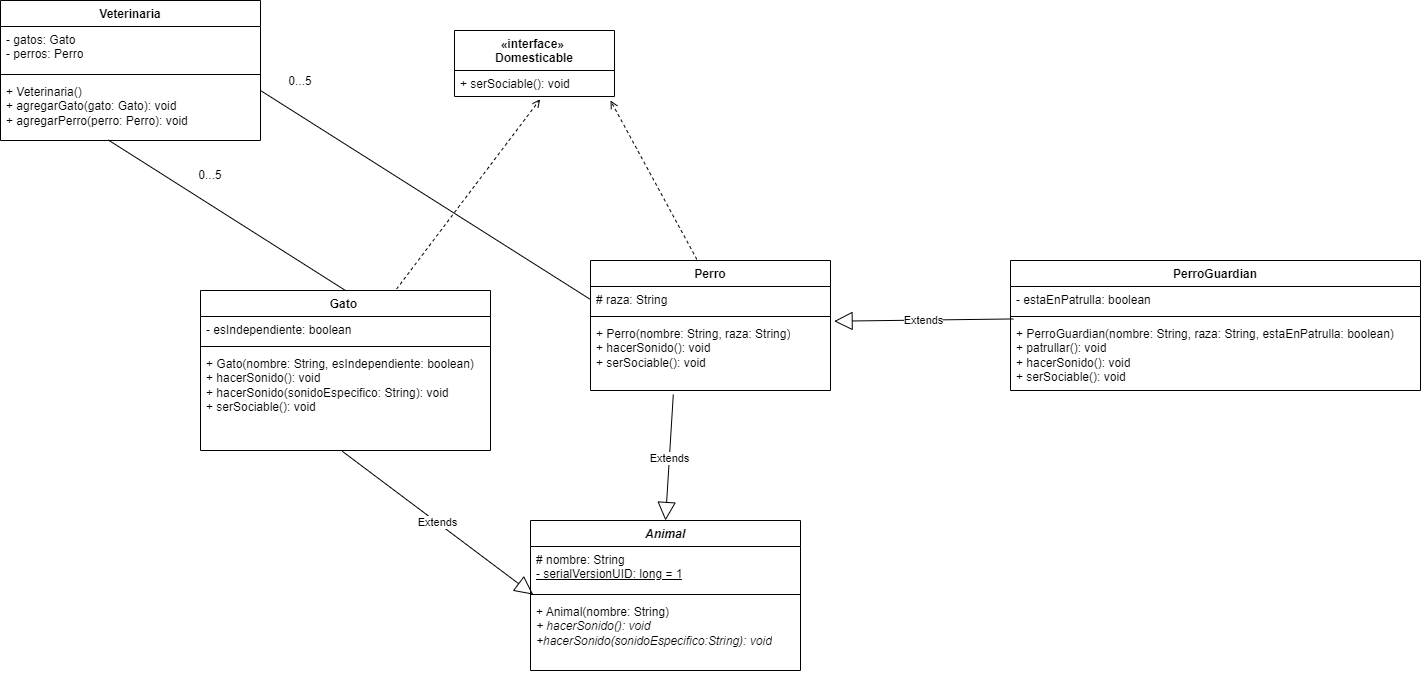

The diagram above was exported from draw.io. Its source (the exported page's mxGraphModel, read from the mxfile embedded in the PNG):
<mxGraphModel dx="1713" dy="1661" grid="1" gridSize="10" guides="1" tooltips="1" connect="1" arrows="1" fold="1" page="1" pageScale="1" pageWidth="827" pageHeight="1169" math="0" shadow="0">
  <root>
    <mxCell id="0" />
    <mxCell id="1" parent="0" />
    <mxCell id="XTBStMT_0BJGB24eY-nf-1" value="&lt;i&gt;Animal&lt;/i&gt;" style="swimlane;fontStyle=1;align=center;verticalAlign=top;childLayout=stackLayout;horizontal=1;startSize=26;horizontalStack=0;resizeParent=1;resizeParentMax=0;resizeLast=0;collapsible=1;marginBottom=0;whiteSpace=wrap;html=1;" vertex="1" parent="1">
      <mxGeometry x="410" y="310" width="270" height="150" as="geometry" />
    </mxCell>
    <mxCell id="XTBStMT_0BJGB24eY-nf-2" value="# nombre: String&amp;nbsp;&lt;div&gt;&lt;u&gt;- serialVersionUID: long = 1&lt;/u&gt;&lt;/div&gt;" style="text;strokeColor=none;fillColor=none;align=left;verticalAlign=top;spacingLeft=4;spacingRight=4;overflow=hidden;rotatable=0;points=[[0,0.5],[1,0.5]];portConstraint=eastwest;whiteSpace=wrap;html=1;" vertex="1" parent="XTBStMT_0BJGB24eY-nf-1">
      <mxGeometry y="26" width="270" height="44" as="geometry" />
    </mxCell>
    <mxCell id="XTBStMT_0BJGB24eY-nf-3" value="" style="line;strokeWidth=1;fillColor=none;align=left;verticalAlign=middle;spacingTop=-1;spacingLeft=3;spacingRight=3;rotatable=0;labelPosition=right;points=[];portConstraint=eastwest;strokeColor=inherit;" vertex="1" parent="XTBStMT_0BJGB24eY-nf-1">
      <mxGeometry y="70" width="270" height="8" as="geometry" />
    </mxCell>
    <mxCell id="XTBStMT_0BJGB24eY-nf-4" value="+ Animal(nombre: String)&lt;div&gt;&lt;i&gt;+ hacerSonido(): void&lt;/i&gt;&lt;/div&gt;&lt;div&gt;&lt;i&gt;+hacerSonido(sonidoEspecifico:String): void&lt;/i&gt;&lt;/div&gt;" style="text;strokeColor=none;fillColor=none;align=left;verticalAlign=top;spacingLeft=4;spacingRight=4;overflow=hidden;rotatable=0;points=[[0,0.5],[1,0.5]];portConstraint=eastwest;whiteSpace=wrap;html=1;" vertex="1" parent="XTBStMT_0BJGB24eY-nf-1">
      <mxGeometry y="78" width="270" height="72" as="geometry" />
    </mxCell>
    <mxCell id="XTBStMT_0BJGB24eY-nf-5" value="Gato&amp;nbsp;" style="swimlane;fontStyle=1;align=center;verticalAlign=top;childLayout=stackLayout;horizontal=1;startSize=26;horizontalStack=0;resizeParent=1;resizeParentMax=0;resizeLast=0;collapsible=1;marginBottom=0;whiteSpace=wrap;html=1;" vertex="1" parent="1">
      <mxGeometry x="80" y="80" width="290" height="160" as="geometry" />
    </mxCell>
    <mxCell id="XTBStMT_0BJGB24eY-nf-6" value="- esIndependiente: boolean" style="text;strokeColor=none;fillColor=none;align=left;verticalAlign=top;spacingLeft=4;spacingRight=4;overflow=hidden;rotatable=0;points=[[0,0.5],[1,0.5]];portConstraint=eastwest;whiteSpace=wrap;html=1;" vertex="1" parent="XTBStMT_0BJGB24eY-nf-5">
      <mxGeometry y="26" width="290" height="26" as="geometry" />
    </mxCell>
    <mxCell id="XTBStMT_0BJGB24eY-nf-7" value="" style="line;strokeWidth=1;fillColor=none;align=left;verticalAlign=middle;spacingTop=-1;spacingLeft=3;spacingRight=3;rotatable=0;labelPosition=right;points=[];portConstraint=eastwest;strokeColor=inherit;" vertex="1" parent="XTBStMT_0BJGB24eY-nf-5">
      <mxGeometry y="52" width="290" height="8" as="geometry" />
    </mxCell>
    <mxCell id="XTBStMT_0BJGB24eY-nf-8" value="+ Gato(nombre: String, esIndependiente: boolean)&lt;div&gt;+ hacerSonido(): void&lt;/div&gt;&lt;div&gt;+ hacerSonido(sonidoEspecifico: String): void&lt;/div&gt;&lt;div&gt;+ serSociable(): void&lt;/div&gt;" style="text;strokeColor=none;fillColor=none;align=left;verticalAlign=top;spacingLeft=4;spacingRight=4;overflow=hidden;rotatable=0;points=[[0,0.5],[1,0.5]];portConstraint=eastwest;whiteSpace=wrap;html=1;" vertex="1" parent="XTBStMT_0BJGB24eY-nf-5">
      <mxGeometry y="60" width="290" height="100" as="geometry" />
    </mxCell>
    <mxCell id="XTBStMT_0BJGB24eY-nf-9" value="Perro" style="swimlane;fontStyle=1;align=center;verticalAlign=top;childLayout=stackLayout;horizontal=1;startSize=26;horizontalStack=0;resizeParent=1;resizeParentMax=0;resizeLast=0;collapsible=1;marginBottom=0;whiteSpace=wrap;html=1;" vertex="1" parent="1">
      <mxGeometry x="470" y="50" width="240" height="130" as="geometry" />
    </mxCell>
    <mxCell id="XTBStMT_0BJGB24eY-nf-10" value="# raza: String" style="text;strokeColor=none;fillColor=none;align=left;verticalAlign=top;spacingLeft=4;spacingRight=4;overflow=hidden;rotatable=0;points=[[0,0.5],[1,0.5]];portConstraint=eastwest;whiteSpace=wrap;html=1;" vertex="1" parent="XTBStMT_0BJGB24eY-nf-9">
      <mxGeometry y="26" width="240" height="26" as="geometry" />
    </mxCell>
    <mxCell id="XTBStMT_0BJGB24eY-nf-11" value="" style="line;strokeWidth=1;fillColor=none;align=left;verticalAlign=middle;spacingTop=-1;spacingLeft=3;spacingRight=3;rotatable=0;labelPosition=right;points=[];portConstraint=eastwest;strokeColor=inherit;" vertex="1" parent="XTBStMT_0BJGB24eY-nf-9">
      <mxGeometry y="52" width="240" height="8" as="geometry" />
    </mxCell>
    <mxCell id="XTBStMT_0BJGB24eY-nf-12" value="+ Perro(nombre: String, raza: String)&lt;div&gt;+ hacerSonido(): void&lt;/div&gt;&lt;div&gt;+ serSociable(): void&lt;/div&gt;" style="text;strokeColor=none;fillColor=none;align=left;verticalAlign=top;spacingLeft=4;spacingRight=4;overflow=hidden;rotatable=0;points=[[0,0.5],[1,0.5]];portConstraint=eastwest;whiteSpace=wrap;html=1;" vertex="1" parent="XTBStMT_0BJGB24eY-nf-9">
      <mxGeometry y="60" width="240" height="70" as="geometry" />
    </mxCell>
    <mxCell id="XTBStMT_0BJGB24eY-nf-13" value="Veterinaria" style="swimlane;fontStyle=1;align=center;verticalAlign=top;childLayout=stackLayout;horizontal=1;startSize=26;horizontalStack=0;resizeParent=1;resizeParentMax=0;resizeLast=0;collapsible=1;marginBottom=0;whiteSpace=wrap;html=1;" vertex="1" parent="1">
      <mxGeometry x="-120" y="-210" width="260" height="140" as="geometry" />
    </mxCell>
    <mxCell id="XTBStMT_0BJGB24eY-nf-14" value="- gatos: Gato&lt;div&gt;- perros: Perro&lt;/div&gt;" style="text;strokeColor=none;fillColor=none;align=left;verticalAlign=top;spacingLeft=4;spacingRight=4;overflow=hidden;rotatable=0;points=[[0,0.5],[1,0.5]];portConstraint=eastwest;whiteSpace=wrap;html=1;" vertex="1" parent="XTBStMT_0BJGB24eY-nf-13">
      <mxGeometry y="26" width="260" height="44" as="geometry" />
    </mxCell>
    <mxCell id="XTBStMT_0BJGB24eY-nf-15" value="" style="line;strokeWidth=1;fillColor=none;align=left;verticalAlign=middle;spacingTop=-1;spacingLeft=3;spacingRight=3;rotatable=0;labelPosition=right;points=[];portConstraint=eastwest;strokeColor=inherit;" vertex="1" parent="XTBStMT_0BJGB24eY-nf-13">
      <mxGeometry y="70" width="260" height="8" as="geometry" />
    </mxCell>
    <mxCell id="XTBStMT_0BJGB24eY-nf-16" value="+ Veterinaria() &lt;div&gt;+ agregarGato(gato: Gato): void&lt;/div&gt;&lt;div&gt;+ agregarPerro(perro: Perro): void&lt;/div&gt;&lt;div&gt;&amp;nbsp;&lt;/div&gt;" style="text;strokeColor=none;fillColor=none;align=left;verticalAlign=top;spacingLeft=4;spacingRight=4;overflow=hidden;rotatable=0;points=[[0,0.5],[1,0.5]];portConstraint=eastwest;whiteSpace=wrap;html=1;" vertex="1" parent="XTBStMT_0BJGB24eY-nf-13">
      <mxGeometry y="78" width="260" height="62" as="geometry" />
    </mxCell>
    <mxCell id="XTBStMT_0BJGB24eY-nf-17" value="&lt;div&gt;&lt;div&gt;«interface»&amp;nbsp;&lt;/div&gt;&lt;/div&gt;Domesticable" style="swimlane;fontStyle=1;align=center;verticalAlign=top;childLayout=stackLayout;horizontal=1;startSize=40;horizontalStack=0;resizeParent=1;resizeParentMax=0;resizeLast=0;collapsible=1;marginBottom=0;whiteSpace=wrap;html=1;" vertex="1" parent="1">
      <mxGeometry x="334" y="-180" width="160" height="66" as="geometry" />
    </mxCell>
    <mxCell id="XTBStMT_0BJGB24eY-nf-18" value="+ serSociable(): void" style="text;strokeColor=none;fillColor=none;align=left;verticalAlign=top;spacingLeft=4;spacingRight=4;overflow=hidden;rotatable=0;points=[[0,0.5],[1,0.5]];portConstraint=eastwest;whiteSpace=wrap;html=1;" vertex="1" parent="XTBStMT_0BJGB24eY-nf-17">
      <mxGeometry y="40" width="160" height="26" as="geometry" />
    </mxCell>
    <mxCell id="XTBStMT_0BJGB24eY-nf-21" value="PerroGuardian" style="swimlane;fontStyle=1;align=center;verticalAlign=top;childLayout=stackLayout;horizontal=1;startSize=26;horizontalStack=0;resizeParent=1;resizeParentMax=0;resizeLast=0;collapsible=1;marginBottom=0;whiteSpace=wrap;html=1;" vertex="1" parent="1">
      <mxGeometry x="890" y="50" width="410" height="130" as="geometry" />
    </mxCell>
    <mxCell id="XTBStMT_0BJGB24eY-nf-22" value="- estaEnPatrulla: boolean" style="text;strokeColor=none;fillColor=none;align=left;verticalAlign=top;spacingLeft=4;spacingRight=4;overflow=hidden;rotatable=0;points=[[0,0.5],[1,0.5]];portConstraint=eastwest;whiteSpace=wrap;html=1;" vertex="1" parent="XTBStMT_0BJGB24eY-nf-21">
      <mxGeometry y="26" width="410" height="26" as="geometry" />
    </mxCell>
    <mxCell id="XTBStMT_0BJGB24eY-nf-23" value="" style="line;strokeWidth=1;fillColor=none;align=left;verticalAlign=middle;spacingTop=-1;spacingLeft=3;spacingRight=3;rotatable=0;labelPosition=right;points=[];portConstraint=eastwest;strokeColor=inherit;" vertex="1" parent="XTBStMT_0BJGB24eY-nf-21">
      <mxGeometry y="52" width="410" height="8" as="geometry" />
    </mxCell>
    <mxCell id="XTBStMT_0BJGB24eY-nf-24" value="+ PerroGuardian(nombre: String, raza: String, estaEnPatrulla: boolean)&lt;div&gt;+ patrullar(): void&lt;/div&gt;&lt;div&gt;+ hacerSonido(): void&lt;/div&gt;&lt;div&gt;+ serSociable(): void&lt;/div&gt;" style="text;strokeColor=none;fillColor=none;align=left;verticalAlign=top;spacingLeft=4;spacingRight=4;overflow=hidden;rotatable=0;points=[[0,0.5],[1,0.5]];portConstraint=eastwest;whiteSpace=wrap;html=1;" vertex="1" parent="XTBStMT_0BJGB24eY-nf-21">
      <mxGeometry y="60" width="410" height="70" as="geometry" />
    </mxCell>
    <mxCell id="XTBStMT_0BJGB24eY-nf-25" value="Extends" style="endArrow=block;endSize=16;endFill=0;html=1;rounded=0;exitX=0.489;exitY=1.008;exitDx=0;exitDy=0;exitPerimeter=0;entryX=0.01;entryY=1.093;entryDx=0;entryDy=0;entryPerimeter=0;" edge="1" parent="1" source="XTBStMT_0BJGB24eY-nf-8" target="XTBStMT_0BJGB24eY-nf-2">
      <mxGeometry width="160" relative="1" as="geometry">
        <mxPoint x="220" y="250" as="sourcePoint" />
        <mxPoint x="450" y="370" as="targetPoint" />
      </mxGeometry>
    </mxCell>
    <mxCell id="XTBStMT_0BJGB24eY-nf-26" value="Extends" style="endArrow=block;endSize=16;endFill=0;html=1;rounded=0;exitX=0.345;exitY=1.059;exitDx=0;exitDy=0;exitPerimeter=0;entryX=0.5;entryY=0;entryDx=0;entryDy=0;" edge="1" parent="1" source="XTBStMT_0BJGB24eY-nf-12" target="XTBStMT_0BJGB24eY-nf-1">
      <mxGeometry width="160" relative="1" as="geometry">
        <mxPoint x="290" y="370" as="sourcePoint" />
        <mxPoint x="450" y="370" as="targetPoint" />
      </mxGeometry>
    </mxCell>
    <mxCell id="XTBStMT_0BJGB24eY-nf-27" value="Extends" style="endArrow=block;endSize=16;endFill=0;html=1;rounded=0;exitX=0.007;exitY=0.806;exitDx=0;exitDy=0;exitPerimeter=0;entryX=1.015;entryY=0.01;entryDx=0;entryDy=0;entryPerimeter=0;" edge="1" parent="1" source="XTBStMT_0BJGB24eY-nf-23" target="XTBStMT_0BJGB24eY-nf-12">
      <mxGeometry width="160" relative="1" as="geometry">
        <mxPoint x="770" y="50" as="sourcePoint" />
        <mxPoint x="930" y="50" as="targetPoint" />
      </mxGeometry>
    </mxCell>
    <mxCell id="XTBStMT_0BJGB24eY-nf-28" value="" style="endArrow=none;html=1;rounded=0;entryX=0.415;entryY=0.993;entryDx=0;entryDy=0;entryPerimeter=0;exitX=0.5;exitY=0;exitDx=0;exitDy=0;" edge="1" parent="1" source="XTBStMT_0BJGB24eY-nf-5" target="XTBStMT_0BJGB24eY-nf-16">
      <mxGeometry width="50" height="50" relative="1" as="geometry">
        <mxPoint x="400" y="120" as="sourcePoint" />
        <mxPoint x="450" y="70" as="targetPoint" />
      </mxGeometry>
    </mxCell>
    <mxCell id="XTBStMT_0BJGB24eY-nf-30" value="" style="endArrow=none;html=1;rounded=0;entryX=0.415;entryY=0.993;entryDx=0;entryDy=0;entryPerimeter=0;exitX=0;exitY=0.5;exitDx=0;exitDy=0;" edge="1" parent="1" source="XTBStMT_0BJGB24eY-nf-10">
      <mxGeometry width="50" height="50" relative="1" as="geometry">
        <mxPoint x="377" y="30" as="sourcePoint" />
        <mxPoint x="140" y="-120" as="targetPoint" />
      </mxGeometry>
    </mxCell>
    <mxCell id="XTBStMT_0BJGB24eY-nf-31" value="0...5" style="text;html=1;align=center;verticalAlign=middle;whiteSpace=wrap;rounded=0;" vertex="1" parent="1">
      <mxGeometry x="150" y="-144" width="60" height="30" as="geometry" />
    </mxCell>
    <mxCell id="XTBStMT_0BJGB24eY-nf-32" value="0...5" style="text;html=1;align=center;verticalAlign=middle;whiteSpace=wrap;rounded=0;" vertex="1" parent="1">
      <mxGeometry x="60" y="-50" width="60" height="30" as="geometry" />
    </mxCell>
    <mxCell id="XTBStMT_0BJGB24eY-nf-34" value="" style="html=1;verticalAlign=bottom;labelBackgroundColor=none;endArrow=open;endFill=0;dashed=1;rounded=0;entryX=0.535;entryY=1.108;entryDx=0;entryDy=0;entryPerimeter=0;exitX=0.676;exitY=-0.009;exitDx=0;exitDy=0;exitPerimeter=0;" edge="1" parent="1" source="XTBStMT_0BJGB24eY-nf-5" target="XTBStMT_0BJGB24eY-nf-18">
      <mxGeometry width="160" relative="1" as="geometry">
        <mxPoint x="380" y="70" as="sourcePoint" />
        <mxPoint x="540" y="70" as="targetPoint" />
      </mxGeometry>
    </mxCell>
    <mxCell id="XTBStMT_0BJGB24eY-nf-36" value="" style="html=1;verticalAlign=bottom;labelBackgroundColor=none;endArrow=open;endFill=0;dashed=1;rounded=0;exitX=0.443;exitY=-0.009;exitDx=0;exitDy=0;exitPerimeter=0;" edge="1" parent="1" source="XTBStMT_0BJGB24eY-nf-9">
      <mxGeometry width="160" relative="1" as="geometry">
        <mxPoint x="370" y="99" as="sourcePoint" />
        <mxPoint x="490" y="-110" as="targetPoint" />
      </mxGeometry>
    </mxCell>
  </root>
</mxGraphModel>